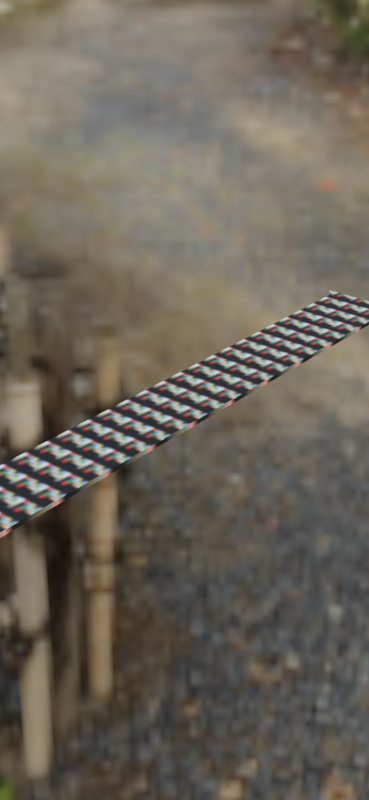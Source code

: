 # Source: dam.blend  (saved by Blender 2.82.7; exported with 4.5.12 LTS)
import bpy
from mathutils import Matrix  # noqa: F401  (used for matrix-valued properties, if any)

bpy.ops.wm.read_factory_settings(use_empty=True)
scene = bpy.context.scene
scene.name = 'Scene'

# ---- collections
col_collection = bpy.data.collections.new('Collection'); scene.collection.children.link(col_collection)
col_collection_2 = bpy.data.collections.new('Collection 2'); scene.collection.children.link(col_collection_2)

# ---- images (referenced by path relative to the original .blend; pixels are not part of the script)
import os
ASSET_DIR = os.environ.get("B2B_ASSET_DIR", "")  # directory of the original .blend (textures are referenced by path, not embedded)
HERE = os.path.dirname(os.path.abspath(__file__))  # packed textures are extracted next to this script under _unpacked/

def load_image(name, relpath, width, height, colorspace="sRGB"):
    """Load a texture the original file referenced (path relative to the .blend, or extracted next to this script)."""
    p = next((c for c in (os.path.join(HERE, relpath), os.path.join(ASSET_DIR, relpath)) if relpath and os.path.exists(c)), "")
    if p:
        img = bpy.data.images.load(p, check_existing=True)
        img.name = name
    else:  # same state as the original file: an image datablock whose file is absent (Cycles renders it pink)
        img = bpy.data.images.new(name, width, height)
        img.source = "FILE"
        img.filepath = "//" + (relpath or name)
    img.colorspace_settings.name = colorspace
    return img
img_texture_test_png = load_image('texture_test.png', '_unpacked/texture_test.6882c24d.png', 6, 6, 'sRGB')
img_forest_exr = load_image('forest.exr', '_unpacked/forest.7280605a.exr', 1024, 512, 'Linear Rec.709')

# ---- materials (node trees are filled in below, after node groups)
mat_main = bpy.data.materials.new('Main')
mat_main.use_transparent_shadow = False

# ---- material node trees
mat_main.use_nodes = True; mat_main.node_tree.nodes.clear()
_N = mat_main.node_tree.nodes; _L = mat_main.node_tree.links
n0 = _N.new('ShaderNodeTexImage'); n0.name = 'Image Texture'; n0.location = (-273, 308)
n0.image = img_texture_test_png
n1 = _N.new('ShaderNodeOutputMaterial'); n1.name = 'Material Output'; n1.location = (709, 316)
n2 = _N.new('ShaderNodeBsdfPrincipled'); n2.name = 'Principled BSDF'; n2.location = (278, 348)
n2.distribution = 'GGX'
n2.subsurface_method = 'BURLEY'
n2.inputs[2].default_value = 0.8187
n2.inputs[3].default_value = 1.45
n2.inputs[27].default_value = (0.0, 0.0, 0.0, 1.0)
n2.inputs[28].default_value = 1.0
_L.new(n0.outputs[0], n2.inputs[0])
_L.new(n2.outputs[0], n1.inputs[0])
n1.is_active_output = True

# ---- world
world_world = bpy.data.worlds.new('World'); scene.world = world_world
world_world.use_nodes = True; world_world.node_tree.nodes.clear()
_N = world_world.node_tree.nodes; _L = world_world.node_tree.links
n0 = _N.new('ShaderNodeOutputWorld'); n0.name = 'World Output'; n0.location = (300, 300)
n1 = _N.new('ShaderNodeBackground'); n1.name = 'Background'; n1.location = (10, 300)
n1.inputs[1].default_value = 1.2
n2 = _N.new('ShaderNodeTexEnvironment'); n2.name = 'Environment Texture'; n2.location = (-280, 280)
n2.image = img_forest_exr
_L.new(n1.outputs[0], n0.inputs[0])
_L.new(n2.outputs[0], n1.inputs[0])
n0.is_active_output = True
world_world.color = (0.05088, 0.05088, 0.05088)
world_world.use_sun_shadow = False
world_world.sun_shadow_jitter_overblur = 0.0

# ---- meshes
me_plane = bpy.data.meshes.new('Plane')
me_plane.from_pydata([(-1.024, -12.65, 0.0), (0.9691, -12.65, 0.0), (-1.232, 0.0, 0.0), (1.232, 0.0, 0.0), (-1.119, -0.1222, 0.0), (1.119, -0.1222, 0.0), (-1.024, -0.1486, 0.0), (0.9691, -0.1486, 0.0), (-1.024, -12.65, -0.09194), (0.9691, -12.65, -0.09194), (-1.148, 0.0, -0.09194), (-1.045, -0.1222, -0.09194), (-1.024, -0.1486, -0.09194), (0.9691, -0.1486, -0.09194)], [], [(4, 5, 3, 2), (6, 7, 5, 4), (0, 1, 7, 6), (6, 4, 11, 12), (7, 1, 9, 13), (0, 6, 12, 8), (4, 2, 10, 11), (1, 0, 8, 9)])
_uv = me_plane.uv_layers.new(name='UVMap')
_uv.uv.foreach_set('vector', [-1.134, 12.51, 2.144, 12.51, 2.31, 12.75, -1.299, 12.75, -0.9952, 12.46, 1.925, 12.46, 2.144, 12.51, -1.134, 12.51, -0.9952, -11.88, 1.925, -11.88, 1.925, 12.46, -0.9952, 12.46, -0.1608, 6.057, -0.2247, 6.081, -0.1749, 6.081, -0.1608, 6.057, 1.184, 6.057, 1.184, -5.156, 1.184, -5.156, 1.184, 6.057, -0.1608, -5.156, -0.1608, 6.057, -0.1608, 6.057, -0.1608, -5.156, -0.2247, 6.081, -0.3008, 6.19, -0.2442, 6.19, -0.1749, 6.081, 1.184, -5.156, -0.1608, -5.156, -0.1608, -5.156, 1.184, -5.156])
me_plane.materials.append(mat_main)
me_plane.use_remesh_fix_poles = True
me_plane.use_remesh_preserve_attributes = False
me_plane.use_mirror_vertex_groups = False
me_plane.update()

# ---- objects
ob_water_002 = bpy.data.objects.new('Water.002', me_plane)

# ---- transforms, parenting, visibility, modifiers, constraints
ob_water_002.location = (0.0, 0.0, -0.09198)
ob_water_002.scale = (0.7525, 1.0, 1.0)
ob_water_002.lineart.crease_threshold = 0.0

# ---- collection membership
col_collection.objects.link(ob_water_002)

# ---- scene / render settings (as saved in the file)
scene.frame_start = 1; scene.frame_end = 40; scene.frame_set(1)
scene.render.engine = 'BLENDER_EEVEE_NEXT'
scene.render.resolution_x = 1125
scene.render.resolution_y = 2436
scene.render.film_transparent = True
scene.cycles.use_denoising = False
scene.cycles.samples = 128
scene.cycles.sampling_pattern = 'TABULATED_SOBOL'
scene.cycles.use_adaptive_sampling = False
scene.cycles.use_light_tree = False
scene.view_settings.view_transform = 'Filmic'
bpy.context.view_layer.update()

# ---- added for rendering (the .blend has no active camera): camera
cam_auto = bpy.data.cameras.new('AutoCamera')
cam_auto.lens = 50.0
cam_auto.sensor_width = 36.0
cam_auto.clip_end = 1000.0
ob_auto_camera = bpy.data.objects.new('AutoCamera', cam_auto)
scene.collection.objects.link(ob_auto_camera)
ob_auto_camera.location = (11.8315, -20.5239, 9.32721)
ob_auto_camera.rotation_euler = (1.09748, -7.21219e-08, 0.694738)
scene.camera = ob_auto_camera
bpy.context.view_layer.update()
